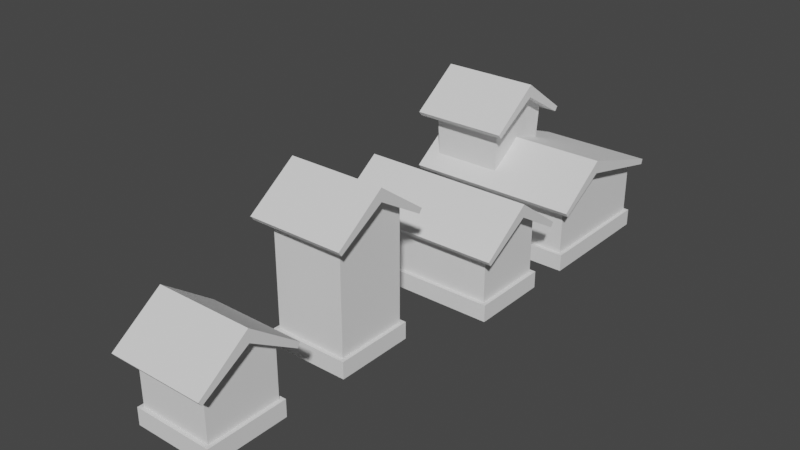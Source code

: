 # Source: House.blend  (saved by Blender 2.82.7; exported with 4.5.12 LTS)
import bpy
from mathutils import Matrix  # noqa: F401  (used for matrix-valued properties, if any)

bpy.ops.wm.read_factory_settings(use_empty=True)
scene = bpy.context.scene
scene.name = 'Scene'

# ---- collections
col_collection = bpy.data.collections.new('Collection'); scene.collection.children.link(col_collection)

# ---- world
world_world = bpy.data.worlds.new('World'); scene.world = world_world
world_world.use_nodes = True; world_world.node_tree.nodes.clear()
_N = world_world.node_tree.nodes; _L = world_world.node_tree.links
n0 = _N.new('ShaderNodeOutputWorld'); n0.name = 'World Output'; n0.location = (300, 300)
n1 = _N.new('ShaderNodeBackground'); n1.name = 'Background'; n1.location = (10, 300)
n1.inputs[0].default_value = (0.05088, 0.05088, 0.05088, 1.0)
_L.new(n1.outputs[0], n0.inputs[0])
n0.is_active_output = True
world_world.color = (0.05088, 0.05088, 0.05088)
world_world.use_sun_shadow = False
world_world.sun_shadow_jitter_overblur = 0.0

# ---- meshes
me_cube_001 = bpy.data.meshes.new('Cube.001')
me_cube_001.from_pydata([(-1.0, -0.1976, 1.0), (-1.0, 1.802, 1.0), (-1.0, -0.1976, -1.0), (-1.0, 1.802, -1.0), (1.0, -0.1976, 1.0), (1.0, 1.802, 1.0), (1.0, -0.1976, -1.0), (1.0, 1.802, -1.0), (-1.1, -0.2468, 1.1), (-1.1, 0.2191, 1.1), (-1.1, -0.2468, -1.1), (-1.1, 0.2191, -1.1), (1.1, -0.2468, 1.1), (1.1, 0.2191, 1.1), (1.1, -0.2468, -1.1), (1.1, 0.2191, -1.1), (-1.0, -0.1976, 8.638e-09), (-1.0, 2.55, -1.115e-07), (1.0, -0.1976, 8.638e-09), (1.0, 2.55, -1.115e-07), (-1.329, 1.499, 1.299), (-1.329, 1.617, 1.385), (-1.329, 2.278, -9.956e-08), (-1.329, 2.626, -1.148e-07), (1.329, 1.499, 1.299), (1.329, 1.617, 1.385), (1.329, 2.278, -9.956e-08), (1.329, 2.626, -1.148e-07), (-1.329, 1.499, -1.299), (-1.329, 1.617, -1.385), (1.329, 1.499, -1.299), (1.329, 1.617, -1.385)], [], [(16, 17, 3, 2), (2, 3, 7, 6), (18, 19, 5, 4), (4, 5, 1, 0), (19, 17, 1, 5), (8, 9, 11, 10), (10, 11, 15, 14), (14, 15, 13, 12), (12, 13, 9, 8), (15, 11, 9, 13), (7, 3, 17, 19), (6, 7, 19, 18), (0, 1, 17, 16), (20, 21, 23, 22), (26, 27, 25, 24), (24, 25, 21, 20), (22, 26, 24, 20), (27, 23, 21, 25), (28, 22, 23, 29), (26, 30, 31, 27), (30, 28, 29, 31), (22, 28, 30, 26), (27, 31, 29, 23)])
_uv = me_cube_001.uv_layers.new(name='UVMap')
_uv.uv.foreach_set('vector', [0.375, 0.125, 0.625, 0.125, 0.625, 0.25, 0.375, 0.25, 0.375, 0.25, 0.625, 0.25, 0.625, 0.5, 0.375, 0.5, 0.375, 0.625, 0.625, 0.625, 0.625, 0.75, 0.375, 0.75, 0.375, 0.75, 0.625, 0.75, 0.625, 1.0, 0.375, 1.0, 0.625, 0.625, 0.875, 0.625, 0.875, 0.75, 0.625, 0.75, 0.375, 0.0, 0.625, 0.0, 0.625, 0.25, 0.375, 0.25, 0.375, 0.25, 0.625, 0.25, 0.625, 0.5, 0.375, 0.5, 0.375, 0.5, 0.625, 0.5, 0.625, 0.75, 0.375, 0.75, 0.375, 0.75, 0.625, 0.75, 0.625, 1.0, 0.375, 1.0, 0.625, 0.5, 0.875, 0.5, 0.875, 0.75, 0.625, 0.75, 0.625, 0.5, 0.875, 0.5, 0.875, 0.625, 0.625, 0.625, 0.375, 0.5, 0.625, 0.5, 0.625, 0.625, 0.375, 0.625, 0.375, 0.0, 0.625, 0.0, 0.625, 0.125, 0.375, 0.125, 0.375, 0.0, 0.625, 0.0, 0.625, 0.25, 0.375, 0.25, 0.375, 0.5, 0.625, 0.5, 0.625, 0.75, 0.375, 0.75, 0.375, 0.75, 0.625, 0.75, 0.625, 1.0, 0.375, 1.0, 0.125, 0.5, 0.375, 0.5, 0.375, 0.75, 0.125, 0.75, 0.625, 0.5, 0.875, 0.5, 0.875, 0.75, 0.625, 0.75, 0.375, 0.0, 0.375, 0.25, 0.625, 0.25, 0.625, 0.0, 0.375, 0.5, 0.375, 0.75, 0.625, 0.75, 0.625, 0.5, 0.375, 0.75, 0.375, 1.0, 0.625, 1.0, 0.625, 0.75, 0.125, 0.5, 0.125, 0.75, 0.375, 0.75, 0.375, 0.5, 0.625, 0.5, 0.625, 0.75, 0.875, 0.75, 0.875, 0.5])
me_cube_001.use_remesh_fix_poles = True
me_cube_001.use_remesh_preserve_attributes = False
me_cube_001.use_mirror_vertex_groups = False
me_cube_001.update()
me_cube_002 = bpy.data.meshes.new('Cube.002')
me_cube_002.from_pydata([(-1.0, -0.1976, 1.0), (-1.0, 3.384, 1.0), (-1.0, -0.1976, -1.0), (-1.0, 3.384, -1.0), (1.0, -0.1976, 1.0), (1.0, 3.384, 1.0), (1.0, -0.1976, -1.0), (1.0, 3.384, -1.0), (-1.1, -0.2468, 1.1), (-1.1, 0.2191, 1.1), (-1.1, -0.2468, -1.1), (-1.1, 0.2191, -1.1), (1.1, -0.2468, 1.1), (1.1, 0.2191, 1.1), (1.1, -0.2468, -1.1), (1.1, 0.2191, -1.1), (-1.0, -0.1976, 8.638e-09), (-1.0, 4.131, -1.806e-07), (1.0, -0.1976, 8.638e-09), (1.0, 4.131, -1.806e-07), (-1.329, 3.08, 1.299), (-1.329, 3.199, 1.385), (-1.329, 3.859, -1.687e-07), (-1.329, 4.207, -1.839e-07), (1.329, 3.08, 1.299), (1.329, 3.199, 1.385), (1.329, 3.859, -1.687e-07), (1.329, 4.207, -1.839e-07), (-1.329, 3.08, -1.299), (-1.329, 3.199, -1.385), (1.329, 3.08, -1.299), (1.329, 3.199, -1.385)], [], [(16, 17, 3, 2), (2, 3, 7, 6), (18, 19, 5, 4), (4, 5, 1, 0), (19, 17, 1, 5), (8, 9, 11, 10), (10, 11, 15, 14), (14, 15, 13, 12), (12, 13, 9, 8), (15, 11, 9, 13), (7, 3, 17, 19), (6, 7, 19, 18), (0, 1, 17, 16), (20, 21, 23, 22), (26, 27, 25, 24), (24, 25, 21, 20), (22, 26, 24, 20), (27, 23, 21, 25), (28, 22, 23, 29), (26, 30, 31, 27), (30, 28, 29, 31), (22, 28, 30, 26), (27, 31, 29, 23)])
_uv = me_cube_002.uv_layers.new(name='UVMap')
_uv.uv.foreach_set('vector', [0.375, 0.125, 0.625, 0.125, 0.625, 0.25, 0.375, 0.25, 0.375, 0.25, 0.625, 0.25, 0.625, 0.5, 0.375, 0.5, 0.375, 0.625, 0.625, 0.625, 0.625, 0.75, 0.375, 0.75, 0.375, 0.75, 0.625, 0.75, 0.625, 1.0, 0.375, 1.0, 0.625, 0.625, 0.875, 0.625, 0.875, 0.75, 0.625, 0.75, 0.375, 0.0, 0.625, 0.0, 0.625, 0.25, 0.375, 0.25, 0.375, 0.25, 0.625, 0.25, 0.625, 0.5, 0.375, 0.5, 0.375, 0.5, 0.625, 0.5, 0.625, 0.75, 0.375, 0.75, 0.375, 0.75, 0.625, 0.75, 0.625, 1.0, 0.375, 1.0, 0.625, 0.5, 0.875, 0.5, 0.875, 0.75, 0.625, 0.75, 0.625, 0.5, 0.875, 0.5, 0.875, 0.625, 0.625, 0.625, 0.375, 0.5, 0.625, 0.5, 0.625, 0.625, 0.375, 0.625, 0.375, 0.0, 0.625, 0.0, 0.625, 0.125, 0.375, 0.125, 0.375, 0.0, 0.625, 0.0, 0.625, 0.25, 0.375, 0.25, 0.375, 0.5, 0.625, 0.5, 0.625, 0.75, 0.375, 0.75, 0.375, 0.75, 0.625, 0.75, 0.625, 1.0, 0.375, 1.0, 0.125, 0.5, 0.375, 0.5, 0.375, 0.75, 0.125, 0.75, 0.625, 0.5, 0.875, 0.5, 0.875, 0.75, 0.625, 0.75, 0.375, 0.0, 0.375, 0.25, 0.625, 0.25, 0.625, 0.0, 0.375, 0.5, 0.375, 0.75, 0.625, 0.75, 0.625, 0.5, 0.375, 0.75, 0.375, 1.0, 0.625, 1.0, 0.625, 0.75, 0.125, 0.5, 0.125, 0.75, 0.375, 0.75, 0.375, 0.5, 0.625, 0.5, 0.625, 0.75, 0.875, 0.75, 0.875, 0.5])
me_cube_002.use_remesh_fix_poles = True
me_cube_002.use_remesh_preserve_attributes = False
me_cube_002.use_mirror_vertex_groups = False
me_cube_002.update()
me_cube_003 = bpy.data.meshes.new('Cube.003')
me_cube_003.from_pydata([(-2.0, -0.1976, 1.0), (-2.0, 1.802, 1.0), (-2.0, -0.1976, -1.0), (-2.0, 1.802, -1.0), (2.0, -0.1976, 1.0), (2.0, 1.802, 1.0), (2.0, -0.1976, -1.0), (2.0, 1.802, -1.0), (-2.109, -0.2468, 1.1), (-2.109, 0.2191, 1.1), (-2.109, -0.2468, -1.1), (-2.109, 0.2191, -1.1), (2.109, -0.2468, 1.1), (2.109, 0.2191, 1.1), (2.109, -0.2468, -1.1), (2.109, 0.2191, -1.1), (-2.0, -0.1976, 8.638e-09), (-2.0, 2.55, -1.115e-07), (2.0, -0.1976, 8.638e-09), (2.0, 2.55, -1.115e-07), (-2.368, 1.499, 1.299), (-2.368, 1.617, 1.385), (-2.368, 2.278, -9.956e-08), (-2.368, 2.626, -1.148e-07), (2.368, 1.499, 1.299), (2.368, 1.617, 1.385), (2.368, 2.278, -9.956e-08), (2.368, 2.626, -1.148e-07), (-2.368, 1.499, -1.299), (-2.368, 1.617, -1.385), (2.368, 1.499, -1.299), (2.368, 1.617, -1.385)], [], [(16, 17, 3, 2), (2, 3, 7, 6), (18, 19, 5, 4), (4, 5, 1, 0), (19, 17, 1, 5), (8, 9, 11, 10), (10, 11, 15, 14), (14, 15, 13, 12), (12, 13, 9, 8), (15, 11, 9, 13), (7, 3, 17, 19), (6, 7, 19, 18), (0, 1, 17, 16), (20, 21, 23, 22), (26, 27, 25, 24), (24, 25, 21, 20), (22, 26, 24, 20), (27, 23, 21, 25), (28, 22, 23, 29), (26, 30, 31, 27), (30, 28, 29, 31), (22, 28, 30, 26), (27, 31, 29, 23)])
_uv = me_cube_003.uv_layers.new(name='UVMap')
_uv.uv.foreach_set('vector', [0.375, 0.125, 0.625, 0.125, 0.625, 0.25, 0.375, 0.25, 0.375, 0.25, 0.625, 0.25, 0.625, 0.5, 0.375, 0.5, 0.375, 0.625, 0.625, 0.625, 0.625, 0.75, 0.375, 0.75, 0.375, 0.75, 0.625, 0.75, 0.625, 1.0, 0.375, 1.0, 0.625, 0.625, 0.875, 0.625, 0.875, 0.75, 0.625, 0.75, 0.375, 0.0, 0.625, 0.0, 0.625, 0.25, 0.375, 0.25, 0.375, 0.25, 0.625, 0.25, 0.625, 0.5, 0.375, 0.5, 0.375, 0.5, 0.625, 0.5, 0.625, 0.75, 0.375, 0.75, 0.375, 0.75, 0.625, 0.75, 0.625, 1.0, 0.375, 1.0, 0.625, 0.5, 0.875, 0.5, 0.875, 0.75, 0.625, 0.75, 0.625, 0.5, 0.875, 0.5, 0.875, 0.625, 0.625, 0.625, 0.375, 0.5, 0.625, 0.5, 0.625, 0.625, 0.375, 0.625, 0.375, 0.0, 0.625, 0.0, 0.625, 0.125, 0.375, 0.125, 0.375, 0.0, 0.625, 0.0, 0.625, 0.25, 0.375, 0.25, 0.375, 0.5, 0.625, 0.5, 0.625, 0.75, 0.375, 0.75, 0.375, 0.75, 0.625, 0.75, 0.625, 1.0, 0.375, 1.0, 0.125, 0.5, 0.375, 0.5, 0.375, 0.75, 0.125, 0.75, 0.625, 0.5, 0.875, 0.5, 0.875, 0.75, 0.625, 0.75, 0.375, 0.0, 0.375, 0.25, 0.625, 0.25, 0.625, 0.0, 0.375, 0.5, 0.375, 0.75, 0.625, 0.75, 0.625, 0.5, 0.375, 0.75, 0.375, 1.0, 0.625, 1.0, 0.625, 0.75, 0.125, 0.5, 0.125, 0.75, 0.375, 0.75, 0.375, 0.5, 0.625, 0.5, 0.625, 0.75, 0.875, 0.75, 0.875, 0.5])
me_cube_003.use_remesh_fix_poles = True
me_cube_003.use_remesh_preserve_attributes = False
me_cube_003.use_mirror_vertex_groups = False
me_cube_003.update()
me_cube_004 = bpy.data.meshes.new('Cube.004')
me_cube_004.from_pydata([(-2.038, 1.472, 1.578), (-2.111, 3.384, 1.651), (-2.038, 1.472, -0.276), (-2.111, 3.384, -0.349), (-0.1844, 1.472, 1.578), (-0.1114, 3.384, 1.651), (-0.1844, 1.472, -0.276), (-0.1114, 3.384, -0.349), (-2.038, 1.472, 0.651), (-2.111, 4.131, 0.651), (-0.1844, 1.472, 0.651), (-0.1114, 4.131, 0.651), (-2.44, 3.08, 1.95), (-2.44, 3.199, 2.036), (-2.44, 3.859, 0.651), (-2.44, 4.207, 0.651), (0.2176, 3.08, 1.95), (0.2176, 3.199, 2.036), (0.2176, 3.859, 0.651), (0.2176, 4.207, 0.651), (-2.44, 3.08, -0.6478), (-2.44, 3.199, -0.7336), (0.2176, 3.08, -0.6478), (0.2176, 3.199, -0.7336), (-2.111, -0.1976, 1.651), (-2.111, 1.802, 1.651), (-2.111, -0.1976, -1.691), (-2.111, 1.802, -1.691), (2.053, -0.1976, 1.651), (2.053, 1.802, 1.651), (2.053, -0.1976, -1.691), (2.053, 1.802, -1.691), (-2.211, -0.2468, 1.751), (-2.211, 0.2191, 1.751), (-2.211, -0.2468, -1.791), (-2.211, 0.2191, -1.791), (2.153, -0.2468, 1.751), (2.153, 0.2191, 1.751), (2.153, -0.2468, -1.791), (2.153, 0.2191, -1.791), (-2.111, -0.1976, 0.651), (-2.111, 2.55, 0.651), (2.053, -0.1976, 0.651), (2.053, 2.55, 0.651), (-2.44, 1.499, 1.95), (-2.44, 1.617, 2.036), (-2.44, 2.278, 0.651), (-2.44, 2.626, 0.651), (2.382, 1.499, 1.95), (2.382, 1.617, 2.036), (2.382, 2.278, 0.651), (2.382, 2.626, 0.651), (-2.44, 1.691, -1.836), (-2.44, 1.832, -1.873), (2.382, 1.691, -1.836), (2.382, 1.832, -1.873)], [], [(8, 9, 3, 2), (2, 3, 7, 6), (10, 11, 5, 4), (4, 5, 1, 0), (11, 9, 1, 5), (7, 3, 9, 11), (6, 7, 11, 10), (0, 1, 9, 8), (12, 13, 15, 14), (18, 19, 17, 16), (16, 17, 13, 12), (14, 18, 16, 12), (19, 15, 13, 17), (20, 14, 15, 21), (18, 22, 23, 19), (22, 20, 21, 23), (14, 20, 22, 18), (19, 23, 21, 15), (40, 41, 27, 26), (26, 27, 31, 30), (42, 43, 29, 28), (28, 29, 25, 24), (43, 41, 25, 29), (32, 33, 35, 34), (34, 35, 39, 38), (38, 39, 37, 36), (36, 37, 33, 32), (39, 35, 33, 37), (31, 27, 41, 43), (30, 31, 43, 42), (24, 25, 41, 40), (44, 45, 47, 46), (50, 51, 49, 48), (48, 49, 45, 44), (46, 50, 48, 44), (51, 47, 45, 49), (52, 46, 47, 53), (50, 54, 55, 51), (54, 52, 53, 55), (46, 52, 54, 50), (51, 55, 53, 47)])
_uv = me_cube_004.uv_layers.new(name='UVMap')
_uv.uv.foreach_set('vector', [0.375, 0.125, 0.625, 0.125, 0.625, 0.25, 0.375, 0.25, 0.375, 0.25, 0.625, 0.25, 0.625, 0.5, 0.375, 0.5, 0.375, 0.625, 0.625, 0.625, 0.625, 0.75, 0.375, 0.75, 0.375, 0.75, 0.625, 0.75, 0.625, 1.0, 0.375, 1.0, 0.625, 0.625, 0.875, 0.625, 0.875, 0.75, 0.625, 0.75, 0.625, 0.5, 0.875, 0.5, 0.875, 0.625, 0.625, 0.625, 0.375, 0.5, 0.625, 0.5, 0.625, 0.625, 0.375, 0.625, 0.375, 0.0, 0.625, 0.0, 0.625, 0.125, 0.375, 0.125, 0.375, 0.0, 0.625, 0.0, 0.625, 0.25, 0.375, 0.25, 0.375, 0.5, 0.625, 0.5, 0.625, 0.75, 0.375, 0.75, 0.375, 0.75, 0.625, 0.75, 0.625, 1.0, 0.375, 1.0, 0.125, 0.5, 0.375, 0.5, 0.375, 0.75, 0.125, 0.75, 0.625, 0.5, 0.875, 0.5, 0.875, 0.75, 0.625, 0.75, 0.375, 0.0, 0.375, 0.25, 0.625, 0.25, 0.625, 0.0, 0.375, 0.5, 0.375, 0.75, 0.625, 0.75, 0.625, 0.5, 0.375, 0.75, 0.375, 1.0, 0.625, 1.0, 0.625, 0.75, 0.125, 0.5, 0.125, 0.75, 0.375, 0.75, 0.375, 0.5, 0.625, 0.5, 0.625, 0.75, 0.875, 0.75, 0.875, 0.5, 0.375, 0.125, 0.625, 0.125, 0.625, 0.25, 0.375, 0.25, 0.375, 0.25, 0.625, 0.25, 0.625, 0.5, 0.375, 0.5, 0.375, 0.625, 0.625, 0.625, 0.625, 0.75, 0.375, 0.75, 0.375, 0.75, 0.625, 0.75, 0.625, 1.0, 0.375, 1.0, 0.625, 0.625, 0.875, 0.625, 0.875, 0.75, 0.625, 0.75, 0.375, 0.0, 0.625, 0.0, 0.625, 0.25, 0.375, 0.25, 0.375, 0.25, 0.625, 0.25, 0.625, 0.5, 0.375, 0.5, 0.375, 0.5, 0.625, 0.5, 0.625, 0.75, 0.375, 0.75, 0.375, 0.75, 0.625, 0.75, 0.625, 1.0, 0.375, 1.0, 0.625, 0.5, 0.875, 0.5, 0.875, 0.75, 0.625, 0.75, 0.625, 0.5, 0.875, 0.5, 0.875, 0.625, 0.625, 0.625, 0.375, 0.5, 0.625, 0.5, 0.625, 0.625, 0.375, 0.625, 0.375, 0.0, 0.625, 0.0, 0.625, 0.125, 0.375, 0.125, 0.375, 0.0, 0.625, 0.0, 0.625, 0.25, 0.375, 0.25, 0.375, 0.5, 0.625, 0.5, 0.625, 0.75, 0.375, 0.75, 0.375, 0.75, 0.625, 0.75, 0.625, 1.0, 0.375, 1.0, 0.125, 0.5, 0.375, 0.5, 0.375, 0.75, 0.125, 0.75, 0.625, 0.5, 0.875, 0.5, 0.875, 0.75, 0.625, 0.75, 0.375, 0.0, 0.375, 0.25, 0.625, 0.25, 0.625, 0.0, 0.375, 0.5, 0.375, 0.75, 0.625, 0.75, 0.625, 0.5, 0.375, 0.75, 0.375, 1.0, 0.625, 1.0, 0.625, 0.75, 0.125, 0.5, 0.125, 0.75, 0.375, 0.75, 0.375, 0.5, 0.625, 0.5, 0.625, 0.75, 0.875, 0.75, 0.875, 0.5])
me_cube_004.use_remesh_fix_poles = True
me_cube_004.use_remesh_preserve_attributes = False
me_cube_004.use_mirror_vertex_groups = False
me_cube_004.update()

# ---- objects
ob_house1 = bpy.data.objects.new('House1', me_cube_001)
ob_house2 = bpy.data.objects.new('House2', me_cube_002)
ob_house3 = bpy.data.objects.new('House3', me_cube_003)
ob_house4 = bpy.data.objects.new('House4', me_cube_004)

# ---- transforms, parenting, visibility, modifiers, constraints
ob_house1.location = (0.0, -6.0, 0.0)
ob_house1.rotation_euler = (1.571, -0.0, 0.0)
ob_house1.lineart.crease_threshold = 0.0
ob_house2.location = (0.0, -2.0, 0.0)
ob_house2.rotation_euler = (1.571, -0.0, 0.0)
ob_house2.lineart.crease_threshold = 0.0
ob_house3.location = (0.0, 2.0, 0.0)
ob_house3.rotation_euler = (1.571, -0.0, 0.0)
ob_house3.lineart.crease_threshold = 0.0
ob_house4.location = (0.0, 6.0, 0.0)
ob_house4.rotation_euler = (1.571, -0.0, 0.0)
ob_house4.lineart.crease_threshold = 0.0

# ---- collection membership
col_collection.objects.link(ob_house1)
col_collection.objects.link(ob_house2)
col_collection.objects.link(ob_house3)
col_collection.objects.link(ob_house4)

# ---- scene / render settings (as saved in the file)
scene.frame_start = 1; scene.frame_end = 250; scene.frame_set(1)
scene.render.engine = 'BLENDER_EEVEE_NEXT'
scene.cycles.use_denoising = False
scene.cycles.samples = 128
scene.cycles.sampling_pattern = 'TABULATED_SOBOL'
scene.cycles.use_adaptive_sampling = False
scene.cycles.use_light_tree = False
scene.view_settings.view_transform = 'Filmic'
bpy.context.view_layer.update()

# ---- added for rendering (the .blend has no active camera and no usable light): camera, sun
cam_auto = bpy.data.cameras.new('AutoCamera')
cam_auto.lens = 50.0
cam_auto.sensor_width = 36.0
cam_auto.clip_end = 1000.0
ob_auto_camera = bpy.data.objects.new('AutoCamera', cam_auto)
scene.collection.objects.link(ob_auto_camera)
ob_auto_camera.location = (15.3391, -18.1975, 14.2748)
ob_auto_camera.rotation_euler = (1.09748, -7.21219e-08, 0.694738)
scene.camera = ob_auto_camera
light_auto_sun = bpy.data.lights.new('AutoSun', 'SUN')
light_auto_sun.energy = 3.0
light_auto_sun.angle = 0.0523599
ob_auto_sun = bpy.data.objects.new('AutoSun', light_auto_sun)
scene.collection.objects.link(ob_auto_sun)
ob_auto_sun.rotation_euler = (0.872665, 0.174533, 0.523599)
bpy.context.view_layer.update()
